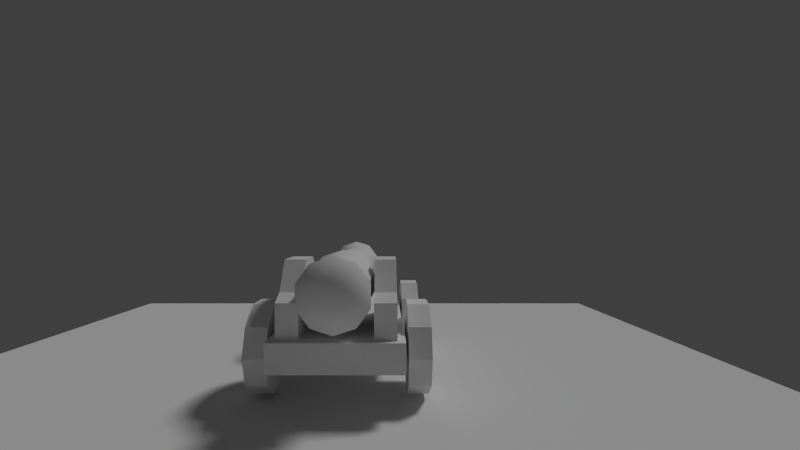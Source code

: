 # Source: cannon.blend  (saved by Blender 2.75.0; exported with 4.5.12 LTS)
import bpy
from mathutils import Matrix  # noqa: F401  (used for matrix-valued properties, if any)

bpy.ops.wm.read_factory_settings(use_empty=True)
scene = bpy.context.scene
scene.name = 'Scene'

# ---- collections
col_collection_1 = bpy.data.collections.new('Collection 1'); scene.collection.children.link(col_collection_1)
col_collection_15 = bpy.data.collections.new('Collection 15'); scene.collection.children.link(col_collection_15)
col_collection_15.hide_render = True
col_collection_15.hide_viewport = True

# ---- materials (node trees are filled in below, after node groups)
mat_chinese_cannonball = bpy.data.materials.new('chinese_cannonBall')
mat_chinese_cannonball.alpha_threshold = 0.0
mat_chinese_cannonball.use_transparent_shadow = False
mat_chinese_cannonball.diffuse_color = (0.07658, 0.07658, 0.07658, 1.0)
mat_chinese_cannonball.roughness = 0.5
mat_chinese_cannonball.specular_intensity = 0.3

# ---- material node trees

# ---- world
world_world = bpy.data.worlds.new('World'); scene.world = world_world
world_world.color = (0.05088, 0.05088, 0.05088)
world_world.use_sun_shadow = False
world_world.sun_shadow_jitter_overblur = 0.0
world_world.cycles.sampling_method = 'MANUAL'
world_world.cycles.sample_map_resolution = 256

# ---- cameras
cam_camera = bpy.data.cameras.new('Camera')
cam_camera.clip_end = 100.0
cam_camera.lens = 25.0
cam_camera.sensor_width = 50.0
cam_camera.sensor_height = 18.0
cam_camera.ortho_scale = 14.21
cam_camera.shift_x = 0.02
cam_camera.dof.focus_distance = 0.0
cam_camera.dof.aperture_fstop = 128.0

# ---- lights
light_lamp_001 = bpy.data.lights.new('Lamp.001', 'POINT')
light_lamp_001.transmission_factor = 0.0
light_lamp_001.cutoff_distance = 30.0
light_lamp_001.energy = 100.0
light_lamp_001.shadow_buffer_clip_start = 1.001
light_lamp_001.shadow_soft_size = 0.1
light_lamp_001.shadow_maximum_resolution = 0.006
light_lamp_001.use_absolute_resolution = True
light_lamp_001.cycles.use_multiple_importance_sampling = False
light_lamp = bpy.data.lights.new('Lamp', 'SUN')
light_lamp.transmission_factor = 0.0
light_lamp.cutoff_distance = 30.0
light_lamp.angle = 0.1993
light_lamp.energy = 1.0
light_lamp.shadow_buffer_clip_start = 1.001
light_lamp.shadow_soft_size = 0.1
light_lamp.shadow_cascade_max_distance = 1000.0
light_lamp.cycles.use_multiple_importance_sampling = False

# ---- meshes
me_cube = bpy.data.meshes.new('Cube')
me_cube.from_pydata([(-0.1315, -0.1315, -0.02936), (-0.1315, -0.1315, 0.02936), (-0.1315, 0.4216, -0.02936), (-0.1315, 0.4216, 0.02936), (0.1315, -0.1315, -0.02936), (0.1315, -0.1315, 0.02936), (0.1315, 0.4216, -0.02936), (0.1315, 0.4216, 0.02936)], [], [(1, 3, 2, 0), (3, 7, 6, 2), (7, 5, 4, 6), (5, 1, 0, 4), (0, 2, 6, 4), (5, 7, 3, 1)])
me_cube.use_remesh_preserve_volume = False
me_cube.use_remesh_preserve_attributes = False
me_cube.use_mirror_vertex_groups = False
me_cube.update()
me_cube_004 = bpy.data.meshes.new('Cube.004')
me_cube_004.from_pydata([(-0.02203, -0.04046, -0.006312), (-0.02203, -0.04046, 0.1454), (-0.02203, 0.04046, -0.006312), (-0.02203, 0.04046, 0.1454), (0.02203, -0.04046, -0.006312), (0.02203, -0.04046, 0.1454), (0.02203, 0.04046, -0.006312), (0.02203, 0.04046, 0.1454), (-0.02203, 0.08371, 0.1101), (-0.02203, 0.08371, -0.006312), (0.02203, 0.08371, 0.1101), (0.02203, 0.08371, -0.006312), (-0.02203, 0.1233, 0.0206), (-0.02203, 0.1233, -0.006312), (0.02203, 0.1233, 0.0206), (0.02203, 0.1233, -0.006312), (-0.02203, -0.08247, -0.006312), (-0.02203, -0.08247, 0.08458), (0.02203, -0.08247, 0.08458), (0.02203, -0.08247, -0.006312), (-0.02203, -0.1171, -0.006312), (-0.02203, -0.1171, 0.06962), (0.02203, -0.1171, 0.06962), (0.02203, -0.1171, -0.006312)], [], [(1, 3, 2, 0), (6, 2, 9, 11), (7, 5, 4, 6), (5, 1, 17, 18), (0, 2, 6, 4), (5, 7, 3, 1), (10, 11, 15, 14), (3, 7, 10, 8), (2, 3, 8, 9), (7, 6, 11, 10), (12, 14, 15, 13), (9, 8, 12, 13), (11, 9, 13, 15), (8, 10, 14, 12), (18, 17, 21, 22), (4, 5, 18, 19), (1, 0, 16, 17), (0, 4, 19, 16), (22, 21, 20, 23), (17, 16, 20, 21), (16, 19, 23, 20), (19, 18, 22, 23)])
me_cube_004.use_remesh_preserve_volume = False
me_cube_004.use_remesh_preserve_attributes = False
me_cube_004.use_mirror_vertex_groups = False
me_cube_004.update()
me_cube_003 = bpy.data.meshes.new('Cube.003')
me_cube_003.from_pydata([(-0.02203, -0.04046, -0.006312), (-0.02203, -0.04046, 0.1454), (-0.02203, 0.04046, -0.006312), (-0.02203, 0.04046, 0.1454), (0.02203, -0.04046, -0.006312), (0.02203, -0.04046, 0.1454), (0.02203, 0.04046, -0.006312), (0.02203, 0.04046, 0.1454), (-0.02203, 0.08371, 0.1101), (-0.02203, 0.08371, -0.006312), (0.02203, 0.08371, 0.1101), (0.02203, 0.08371, -0.006312), (-0.02203, 0.1233, 0.0206), (-0.02203, 0.1233, -0.006312), (0.02203, 0.1233, 0.0206), (0.02203, 0.1233, -0.006312), (-0.02203, -0.08247, -0.006312), (-0.02203, -0.08247, 0.08458), (0.02203, -0.08247, 0.08458), (0.02203, -0.08247, -0.006312), (-0.02203, -0.1171, -0.006312), (-0.02203, -0.1171, 0.06962), (0.02203, -0.1171, 0.06962), (0.02203, -0.1171, -0.006312)], [], [(1, 3, 2, 0), (6, 2, 9, 11), (7, 5, 4, 6), (5, 1, 17, 18), (0, 2, 6, 4), (5, 7, 3, 1), (10, 11, 15, 14), (3, 7, 10, 8), (2, 3, 8, 9), (7, 6, 11, 10), (12, 14, 15, 13), (9, 8, 12, 13), (11, 9, 13, 15), (8, 10, 14, 12), (18, 17, 21, 22), (4, 5, 18, 19), (1, 0, 16, 17), (0, 4, 19, 16), (22, 21, 20, 23), (17, 16, 20, 21), (16, 19, 23, 20), (19, 18, 22, 23)])
me_cube_003.use_remesh_preserve_volume = False
me_cube_003.use_remesh_preserve_attributes = False
me_cube_003.use_mirror_vertex_groups = False
me_cube_003.update()
me_circle_002 = bpy.data.meshes.new('Circle.002')
me_circle_002.from_pydata([(-0.0473, 0.09836, -4.07e-05), (-0.0473, 0.07957, 0.05777), (-0.0473, 0.03039, 0.0935), (-0.0473, -0.03039, 0.0935), (-0.0473, -0.07957, 0.05777), (-0.0473, -0.09836, -4.073e-05), (-0.0473, -0.07957, -0.05785), (-0.0473, -0.03039, -0.09358), (-0.0473, 0.03039, -0.09358), (-0.0473, 0.07957, -0.05785), (-0.001881, 0.09836, -4.07e-05), (-0.001881, 0.07957, 0.05777), (-0.001881, 0.03039, 0.0935), (-0.001881, -0.03039, 0.0935), (-0.001881, -0.07957, 0.05777), (-0.001881, -0.09836, -4.073e-05), (-0.001881, -0.07957, -0.05785), (-0.001881, -0.03039, -0.09358), (-0.001881, 0.03039, -0.09358), (-0.001881, 0.07957, -0.05785)], [], [(2, 3, 13, 12), (9, 0, 10, 19), (6, 7, 17, 16), (3, 4, 14, 13), (0, 1, 11, 10), (7, 8, 18, 17), (4, 5, 15, 14), (1, 2, 12, 11), (8, 9, 19, 18), (5, 6, 16, 15), (11, 12, 13, 14, 15, 16, 17, 18, 19, 10), (1, 0, 9, 8, 7, 6, 5, 4, 3, 2)])
me_circle_002.use_remesh_preserve_volume = False
me_circle_002.use_remesh_preserve_attributes = False
me_circle_002.use_mirror_vertex_groups = False
me_circle_002.update()
me_circle_001 = bpy.data.meshes.new('Circle.001')
me_circle_001.from_pydata([(-0.0473, 0.09836, -4.07e-05), (-0.0473, 0.07957, 0.05777), (-0.0473, 0.03039, 0.0935), (-0.0473, -0.03039, 0.0935), (-0.0473, -0.07957, 0.05777), (-0.0473, -0.09836, -4.073e-05), (-0.0473, -0.07957, -0.05785), (-0.0473, -0.03039, -0.09358), (-0.0473, 0.03039, -0.09358), (-0.0473, 0.07957, -0.05785), (-0.001881, 0.09836, -4.07e-05), (-0.001881, 0.07957, 0.05777), (-0.001881, 0.03039, 0.0935), (-0.001881, -0.03039, 0.0935), (-0.001881, -0.07957, 0.05777), (-0.001881, -0.09836, -4.073e-05), (-0.001881, -0.07957, -0.05785), (-0.001881, -0.03039, -0.09358), (-0.001881, 0.03039, -0.09358), (-0.001881, 0.07957, -0.05785)], [], [(2, 3, 13, 12), (9, 0, 10, 19), (6, 7, 17, 16), (3, 4, 14, 13), (0, 1, 11, 10), (7, 8, 18, 17), (4, 5, 15, 14), (1, 2, 12, 11), (8, 9, 19, 18), (5, 6, 16, 15), (11, 12, 13, 14, 15, 16, 17, 18, 19, 10), (1, 0, 9, 8, 7, 6, 5, 4, 3, 2)])
me_circle_001.use_remesh_preserve_volume = False
me_circle_001.use_remesh_preserve_attributes = False
me_circle_001.use_mirror_vertex_groups = False
me_circle_001.update()
me_circle_003 = bpy.data.meshes.new('Circle.003')
me_circle_003.from_pydata([(0.003637, 0.09836, -4.07e-05), (0.003637, 0.07957, 0.05777), (0.003638, 0.03039, 0.0935), (0.003638, -0.03039, 0.0935), (0.003638, -0.07957, 0.05777), (0.003638, -0.09836, -4.073e-05), (0.003638, -0.07957, -0.05785), (0.003638, -0.03039, -0.09358), (0.003638, 0.03039, -0.09358), (0.003638, 0.07957, -0.05785), (0.04905, 0.09836, -4.07e-05), (0.04905, 0.07957, 0.05777), (0.04905, 0.03039, 0.0935), (0.04905, -0.03039, 0.0935), (0.04905, -0.07957, 0.05777), (0.04905, -0.09836, -4.073e-05), (0.04905, -0.07957, -0.05785), (0.04905, -0.03039, -0.09358), (0.04905, 0.03039, -0.09358), (0.04905, 0.07957, -0.05785)], [], [(2, 3, 13, 12), (9, 0, 10, 19), (6, 7, 17, 16), (3, 4, 14, 13), (0, 1, 11, 10), (7, 8, 18, 17), (4, 5, 15, 14), (1, 2, 12, 11), (8, 9, 19, 18), (5, 6, 16, 15), (11, 12, 13, 14, 15, 16, 17, 18, 19, 10), (1, 0, 9, 8, 7, 6, 5, 4, 3, 2)])
me_circle_003.use_remesh_preserve_volume = False
me_circle_003.use_remesh_preserve_attributes = False
me_circle_003.use_mirror_vertex_groups = False
me_circle_003.update()
me_circle = bpy.data.meshes.new('Circle')
me_circle.from_pydata([(0.003637, 0.09836, -4.07e-05), (0.003637, 0.07957, 0.05777), (0.003638, 0.03039, 0.0935), (0.003638, -0.03039, 0.0935), (0.003638, -0.07957, 0.05777), (0.003638, -0.09836, -4.073e-05), (0.003638, -0.07957, -0.05785), (0.003638, -0.03039, -0.09358), (0.003638, 0.03039, -0.09358), (0.003638, 0.07957, -0.05785), (0.04905, 0.09836, -4.07e-05), (0.04905, 0.07957, 0.05777), (0.04905, 0.03039, 0.0935), (0.04905, -0.03039, 0.0935), (0.04905, -0.07957, 0.05777), (0.04905, -0.09836, -4.073e-05), (0.04905, -0.07957, -0.05785), (0.04905, -0.03039, -0.09358), (0.04905, 0.03039, -0.09358), (0.04905, 0.07957, -0.05785)], [], [(2, 3, 13, 12), (9, 0, 10, 19), (6, 7, 17, 16), (3, 4, 14, 13), (0, 1, 11, 10), (7, 8, 18, 17), (4, 5, 15, 14), (1, 2, 12, 11), (8, 9, 19, 18), (5, 6, 16, 15), (11, 12, 13, 14, 15, 16, 17, 18, 19, 10), (1, 0, 9, 8, 7, 6, 5, 4, 3, 2)])
me_circle.use_remesh_preserve_volume = False
me_circle.use_remesh_preserve_attributes = False
me_circle.use_mirror_vertex_groups = False
me_circle.update()
me_cylinder = bpy.data.meshes.new('Cylinder')
me_cylinder.from_pydata([(2.656e-08, 0.08906, -0.06587), (2.611e-08, 0.4974, -0.05352), (0.03801, 0.08906, -0.05352), (0.03075, 0.4974, -0.04352), (0.0615, 0.08906, -0.02119), (0.04975, 0.4974, -0.01737), (0.0615, 0.08906, 0.01878), (0.04975, 0.4974, 0.01496), (0.03801, 0.08906, 0.05111), (0.03075, 0.4974, 0.04112), (2.091e-08, 0.08906, 0.06346), (2.154e-08, 0.4974, 0.05111), (-0.03801, 0.08906, 0.05111), (-0.03075, 0.4974, 0.04112), (-0.0615, 0.08906, 0.01878), (-0.04975, 0.4974, 0.01496), (-0.0615, 0.08906, -0.02119), (-0.04975, 0.4974, -0.01737), (-0.03801, 0.08906, -0.05352), (-0.03075, 0.4974, -0.04352), (0.02183, 0.4974, -0.03126), (2.565e-08, 0.4974, -0.03835), (0.03533, 0.4974, -0.01268), (0.03533, 0.4974, 0.01028), (0.02183, 0.4974, 0.02885), (2.24e-08, 0.4974, 0.03594), (-0.02183, 0.4974, 0.02885), (-0.03533, 0.4974, 0.01028), (-0.03533, 0.4974, -0.01268), (-0.02183, 0.4974, -0.03126), (0.02183, 0.4689, -0.03126), (2.565e-08, 0.4689, -0.03835), (0.03533, 0.4689, -0.01268), (0.03533, 0.4689, 0.01028), (0.02183, 0.4689, 0.02885), (2.24e-08, 0.4689, 0.03594), (-0.02183, 0.4689, 0.02885), (-0.03533, 0.4689, 0.01028), (-0.03533, 0.4689, -0.01268), (-0.02183, 0.4689, -0.03126), (2.677e-08, 0.02339, -0.07178), (0.04148, 0.02339, -0.0583), (0.06712, 0.02339, -0.02301), (0.06712, 0.02339, 0.02061), (0.04148, 0.02339, 0.05589), (2.06e-08, 0.02339, 0.06937), (-0.04148, 0.02339, 0.05589), (-0.06712, 0.02339, 0.02061), (-0.06712, 0.02339, -0.02301), (-0.04148, 0.02339, -0.0583), (2.677e-08, -0.01866, -0.07178), (0.04148, -0.01866, -0.0583), (0.06712, -0.01866, -0.02301), (0.06712, -0.01866, 0.02061), (0.04148, -0.01866, 0.05589), (2.06e-08, -0.01866, 0.06937), (-0.04148, -0.01866, 0.05589), (-0.06712, -0.01866, 0.02061), (-0.06712, -0.01866, -0.02301), (-0.04148, -0.01866, -0.0583), (2.656e-08, -0.07855, -0.06587), (0.03801, -0.07855, -0.05352), (0.0615, -0.07855, -0.02119), (0.0615, -0.07855, 0.01878), (0.03801, -0.07855, 0.05111), (2.091e-08, -0.07855, 0.06346), (-0.03801, -0.07855, 0.05111), (-0.0615, -0.07855, 0.01878), (-0.0615, -0.07855, -0.02119), (-0.03801, -0.07855, -0.05352), (2.675e-08, -0.1614, -0.07198), (0.0416, -0.1614, -0.05846), (0.06731, -0.1614, -0.02307), (0.06731, -0.1614, 0.02067), (0.0416, -0.1614, 0.05606), (2.056e-08, -0.1614, 0.06957), (-0.0416, -0.1614, 0.05606), (-0.06731, -0.1614, 0.02067), (-0.06731, -0.1614, -0.02307), (-0.0416, -0.1614, -0.05846), (2.59e-08, -0.1787, -0.02981), (0.01682, -0.1787, -0.02435), (0.02721, -0.1787, -0.01004), (0.02721, -0.1787, 0.007638), (0.01682, -0.1787, 0.02194), (2.34e-08, -0.1787, 0.02741), (-0.01682, -0.1787, 0.02194), (-0.02721, -0.1787, 0.007638), (-0.02721, -0.1787, -0.01004), (-0.01682, -0.1787, -0.02435), (2.725e-08, 0.4684, -0.07166), (0.04141, 0.4684, -0.0582), (0.06701, 0.4684, -0.02297), (0.06701, 0.4684, 0.02057), (0.04141, 0.4684, 0.0558), (2.109e-08, 0.4684, 0.06925), (-0.04141, 0.4684, 0.0558), (-0.06701, 0.4684, 0.02057), (-0.06701, 0.4684, -0.02297), (-0.04141, 0.4684, -0.0582), (0.03242, 0.4036, -0.04582), (0.05245, 0.4036, -0.01825), (0.05245, 0.4036, 0.01584), (0.03242, 0.4036, 0.04341), (2.139e-08, 0.4036, 0.05395), (-0.03242, 0.4036, 0.04341), (-0.05245, 0.4036, 0.01584), (-0.05245, 0.4036, -0.01825), (-0.03242, 0.4036, -0.04582), (2.621e-08, 0.4036, -0.05635), (2.728e-08, 0.4451, -0.07236), (0.04183, 0.4451, -0.05877), (0.06768, 0.4451, -0.02319), (0.06768, 0.4451, 0.02079), (0.04183, 0.4451, 0.05637), (2.106e-08, 0.4451, 0.06996), (-0.04183, 0.4451, 0.05637), (-0.06768, 0.4451, 0.02079), (-0.06768, 0.4451, -0.02319), (-0.04183, 0.4451, -0.05877)], [], [(90, 1, 3, 91), (91, 3, 5, 92), (92, 5, 7, 93), (93, 7, 9, 94), (94, 9, 11, 95), (95, 11, 13, 96), (96, 13, 15, 97), (97, 15, 17, 98), (17, 15, 27, 28), (99, 19, 1, 90), (98, 17, 19, 99), (14, 16, 48, 47), (20, 21, 31, 30), (15, 13, 26, 27), (13, 11, 25, 26), (11, 9, 24, 25), (9, 7, 23, 24), (3, 1, 21, 20), (7, 5, 22, 23), (5, 3, 20, 22), (1, 19, 29, 21), (19, 17, 28, 29), (30, 31, 39, 38, 37, 36, 35, 34, 33, 32), (28, 27, 37, 38), (25, 24, 34, 35), (22, 20, 30, 32), (29, 28, 38, 39), (26, 25, 35, 36), (23, 22, 32, 33), (21, 29, 39, 31), (27, 26, 36, 37), (24, 23, 33, 34), (43, 44, 54, 53), (12, 14, 47, 46), (10, 12, 46, 45), (8, 10, 45, 44), (6, 8, 44, 43), (0, 2, 41, 40), (4, 6, 43, 42), (2, 4, 42, 41), (18, 0, 40, 49), (16, 18, 49, 48), (50, 51, 61, 60), (40, 41, 51, 50), (47, 48, 58, 57), (44, 45, 55, 54), (41, 42, 52, 51), (48, 49, 59, 58), (45, 46, 56, 55), (42, 43, 53, 52), (49, 40, 50, 59), (46, 47, 57, 56), (67, 68, 78, 77), (57, 58, 68, 67), (54, 55, 65, 64), (51, 52, 62, 61), (58, 59, 69, 68), (55, 56, 66, 65), (52, 53, 63, 62), (59, 50, 60, 69), (56, 57, 67, 66), (53, 54, 64, 63), (74, 75, 85, 84), (64, 65, 75, 74), (61, 62, 72, 71), (68, 69, 79, 78), (65, 66, 76, 75), (62, 63, 73, 72), (69, 60, 70, 79), (66, 67, 77, 76), (63, 64, 74, 73), (60, 61, 71, 70), (80, 81, 82, 83, 84, 85, 86, 87, 88, 89), (71, 72, 82, 81), (78, 79, 89, 88), (75, 76, 86, 85), (72, 73, 83, 82), (79, 70, 80, 89), (76, 77, 87, 86), (73, 74, 84, 83), (70, 71, 81, 80), (77, 78, 88, 87), (118, 98, 99, 119), (119, 99, 90, 110), (117, 97, 98, 118), (116, 96, 97, 117), (115, 95, 96, 116), (114, 94, 95, 115), (113, 93, 94, 114), (112, 92, 93, 113), (111, 91, 92, 112), (110, 90, 91, 111), (0, 109, 100, 2), (2, 100, 101, 4), (4, 101, 102, 6), (6, 102, 103, 8), (8, 103, 104, 10), (10, 104, 105, 12), (12, 105, 106, 14), (14, 106, 107, 16), (18, 108, 109, 0), (16, 107, 108, 18), (109, 110, 111, 100), (100, 111, 112, 101), (101, 112, 113, 102), (102, 113, 114, 103), (103, 114, 115, 104), (104, 115, 116, 105), (105, 116, 117, 106), (106, 117, 118, 107), (108, 119, 110, 109), (107, 118, 119, 108)])
me_cylinder.polygons.foreach_set('use_smooth', [True] * 112)
me_cylinder.use_remesh_preserve_volume = False
me_cylinder.use_remesh_preserve_attributes = False
me_cylinder.use_mirror_vertex_groups = False
me_cylinder.update()
me_plane = bpy.data.meshes.new('Plane')
me_plane.from_pydata([(-1.0, -1.0, 0.0), (1.0, -1.0, 0.0), (-1.0, 1.0, 0.0), (1.0, 1.0, 0.0)], [], [(0, 1, 3, 2)])
me_plane.use_remesh_preserve_volume = False
me_plane.use_remesh_preserve_attributes = False
me_plane.use_mirror_vertex_groups = False
me_plane.update()
me_sphere_001 = bpy.data.meshes.new('Sphere.001')
me_sphere_001.from_pydata([(-0.1114, -7.284e-09, 0.2691), (-0.2059, -7.284e-09, 0.2059), (-0.2691, -7.284e-09, 0.1114), (-0.2912, -7.284e-09, -1.346e-08), (-0.2691, -7.284e-09, -0.1114), (-0.2059, -7.284e-09, -0.2059), (-0.1114, -7.284e-09, -0.2691), (-0.07881, 0.07881, 0.2691), (-0.1456, 0.1456, 0.2059), (-0.1903, 0.1903, 0.1114), (-0.2059, 0.2059, -1.346e-08), (-0.1903, 0.1903, -0.1114), (-0.1456, 0.1456, -0.2059), (-0.07881, 0.07881, -0.2691), (-1.467e-07, 0.1114, 0.2691), (-1.51e-07, 0.2059, 0.2059), (-1.51e-07, 0.2691, 0.1114), (-1.423e-07, 0.2912, -1.346e-08), (-1.51e-07, 0.2691, -0.1114), (-1.51e-07, 0.2059, -0.2059), (-1.467e-07, 0.1114, -0.2691), (-1.785e-07, -3.838e-08, 0.2912), (0.07881, 0.07881, 0.2691), (0.1456, 0.1456, 0.2059), (0.1903, 0.1903, 0.1114), (0.2059, 0.2059, -1.346e-08), (0.1903, 0.1903, -0.1114), (0.1456, 0.1456, -0.2059), (0.07881, 0.07881, -0.2691), (-1.474e-07, -7.284e-09, -0.2912), (0.1114, -3.661e-09, 0.2691), (0.2059, -3.661e-09, 0.2059), (0.2691, 5.018e-09, 0.1114), (0.2912, -3.661e-09, -1.346e-08), (0.2691, 5.018e-09, -0.1114), (0.2059, -3.661e-09, -0.2059), (0.1114, -3.661e-09, -0.2691), (0.07881, -0.07881, 0.2691), (0.1456, -0.1456, 0.2059), (0.1903, -0.1903, 0.1114), (0.2059, -0.2059, -1.346e-08), (0.1903, -0.1903, -0.1114), (0.1456, -0.1456, -0.2059), (0.07881, -0.07881, -0.2691), (-1.51e-07, -0.1114, 0.2691), (-1.51e-07, -0.2059, 0.2059), (-1.337e-07, -0.2691, 0.1114), (-1.51e-07, -0.2912, -1.346e-08), (-1.337e-07, -0.2691, -0.1114), (-1.51e-07, -0.2059, -0.2059), (-1.51e-07, -0.1114, -0.2691), (-0.07881, -0.07881, 0.2691), (-0.1456, -0.1456, 0.2059), (-0.1903, -0.1903, 0.1114), (-0.2059, -0.2059, -1.346e-08), (-0.1903, -0.1903, -0.1114), (-0.1456, -0.1456, -0.2059), (-0.07881, -0.07881, -0.2691)], [], [(4, 3, 10, 11), (2, 1, 8, 9), (5, 4, 11, 12), (3, 2, 9, 10), (1, 0, 7, 8), (6, 5, 12, 13), (12, 11, 18, 19), (10, 9, 16, 17), (8, 7, 14, 15), (13, 12, 19, 20), (11, 10, 17, 18), (9, 8, 15, 16), (15, 14, 22, 23), (20, 19, 27, 28), (18, 17, 25, 26), (16, 15, 23, 24), (19, 18, 26, 27), (17, 16, 24, 25), (28, 27, 35, 36), (26, 25, 33, 34), (24, 23, 31, 32), (27, 26, 34, 35), (25, 24, 32, 33), (23, 22, 30, 31), (35, 34, 41, 42), (33, 32, 39, 40), (31, 30, 37, 38), (36, 35, 42, 43), (34, 33, 40, 41), (32, 31, 38, 39), (42, 41, 48, 49), (40, 39, 46, 47), (38, 37, 44, 45), (43, 42, 49, 50), (41, 40, 47, 48), (39, 38, 45, 46), (50, 49, 56, 57), (48, 47, 54, 55), (46, 45, 52, 53), (49, 48, 55, 56), (47, 46, 53, 54), (45, 44, 51, 52), (0, 21, 7), (29, 6, 13), (29, 13, 20), (7, 21, 14), (14, 21, 22), (29, 20, 28), (22, 21, 30), (29, 28, 36), (30, 21, 37), (29, 36, 43), (37, 21, 44), (29, 43, 50), (44, 21, 51), (29, 50, 57), (55, 54, 3, 4), (53, 52, 1, 2), (51, 21, 0), (29, 57, 6), (56, 55, 4, 5), (54, 53, 2, 3), (52, 51, 0, 1), (57, 56, 5, 6)])
me_sphere_001.polygons.foreach_set('use_smooth', [True] * 64)
me_sphere_001.materials.append(mat_chinese_cannonball)
me_sphere_001.use_remesh_preserve_volume = False
me_sphere_001.use_remesh_preserve_attributes = False
me_sphere_001.use_mirror_vertex_groups = False
me_sphere_001.update()

# ---- objects
ob_basecannon = bpy.data.objects.new('baseCannon', me_cube)
ob_cannon_mancal_l = bpy.data.objects.new('cannon_mancal_l', me_cube_004)
ob_cannon_mancal_r = bpy.data.objects.new('cannon_mancal_r', me_cube_003)
ob_whe_fl = bpy.data.objects.new('whe_fl', me_circle_002)
ob_weh_bl = bpy.data.objects.new('weh_bl', me_circle_001)
ob_whe_fr = bpy.data.objects.new('whe_fr', me_circle_003)
ob_whe_br = bpy.data.objects.new('whe_br', me_circle)
ob_cannon = bpy.data.objects.new('cannon', me_cylinder)
ob_plane = bpy.data.objects.new('Plane', me_plane)
ob_lamp_001 = bpy.data.objects.new('Lamp.001', light_lamp_001)
ob_lamp = bpy.data.objects.new('Lamp', light_lamp)
ob_camera = bpy.data.objects.new('Camera', cam_camera)
ob_chinese_cannonball = bpy.data.objects.new('chinese_cannonBall', me_sphere_001)

# ---- transforms, parenting, visibility, modifiers, constraints
ob_basecannon.location = (0.0, -0.1921, 0.1138)
ob_basecannon.lineart.crease_threshold = 0.0
ob_cannon_mancal_l.parent = ob_basecannon
ob_cannon_mancal_l.matrix_parent_inverse = Matrix(((1.0, 0.0, 0.0, 0.0), (0.0, 1.0, 0.0, 0.0), (0.0, 0.0, 1.0, -0.1138), (0.0, 0.0, 0.0, 1.0)))
ob_cannon_mancal_l.location = (-0.09313, 0.0, 0.1445)
ob_cannon_mancal_l.lineart.crease_threshold = 0.0
ob_cannon_mancal_r.parent = ob_basecannon
ob_cannon_mancal_r.matrix_parent_inverse = Matrix(((1.0, 0.0, 0.0, 0.0), (0.0, 1.0, 0.0, 0.0), (0.0, 0.0, 1.0, -0.1138), (0.0, 0.0, 0.0, 1.0)))
ob_cannon_mancal_r.location = (0.09356, 0.0, 0.1445)
ob_cannon_mancal_r.lineart.crease_threshold = 0.0
ob_whe_fl.parent = ob_basecannon
ob_whe_fl.matrix_parent_inverse = Matrix(((1.0, 0.0, 0.0, 0.0), (0.0, 1.0, 0.0, 0.0), (0.0, 0.0, 1.0, -0.1138), (0.0, 0.0, 0.0, 1.0)))
ob_whe_fl.location = (-0.1367, 0.3043, 0.1019)
ob_whe_fl.lineart.crease_threshold = 0.0
ob_weh_bl.parent = ob_basecannon
ob_weh_bl.matrix_parent_inverse = Matrix(((1.0, 0.0, 0.0, 0.0), (0.0, 1.0, 0.0, 0.0), (0.0, 0.0, 1.0, -0.1138), (0.0, 0.0, 0.0, 1.0)))
ob_weh_bl.location = (-0.1367, -1.369e-08, 0.1019)
ob_weh_bl.lineart.crease_threshold = 0.0
ob_whe_fr.parent = ob_basecannon
ob_whe_fr.matrix_parent_inverse = Matrix(((1.0, 0.0, 0.0, 0.0), (0.0, 1.0, 0.0, 0.0), (0.0, 0.0, 1.0, -0.1138), (0.0, 0.0, 0.0, 1.0)))
ob_whe_fr.location = (0.1352, 0.3043, 0.1019)
ob_whe_fr.lineart.crease_threshold = 0.0
ob_whe_br.parent = ob_basecannon
ob_whe_br.matrix_parent_inverse = Matrix(((1.0, 0.0, 0.0, 0.0), (0.0, 1.0, 0.0, 0.0), (0.0, 0.0, 1.0, -0.1138), (0.0, 0.0, 0.0, 1.0)))
ob_whe_br.location = (0.1352, -1.369e-08, 0.1019)
ob_whe_br.lineart.crease_threshold = 0.0
ob_cannon.parent = ob_basecannon
ob_cannon.matrix_parent_inverse = Matrix(((1.0, 0.0, 0.0, 0.0), (0.0, 1.0, 0.0, 0.0), (0.0, 0.0, 1.0, -0.1138), (0.0, 0.0, 0.0, 1.0)))
ob_cannon.location = (0.0, -0.0012, 0.2367)
ob_cannon.lineart.crease_threshold = 0.0
ob_plane.location = (-0.0004972, -0.1894, -0.00498)
ob_plane.lineart.crease_threshold = 0.0
ob_lamp_001.location = (-12.36, -24.05, 0.4875)
ob_lamp_001.rotation_euler = (0.6503, 0.05522, 1.866)
ob_lamp_001.lock_rotations_4d = False
ob_lamp_001.empty_display_type = 'ARROWS'
ob_lamp_001.color = (0.0, 0.0, 0.0, 0.0)
ob_lamp_001.lineart.crease_threshold = 0.0
ob_lamp.location = (4.076, 1.005, 5.904)
ob_lamp.rotation_euler = (0.5807, 0.0762, 1.862)
ob_lamp.lock_rotations_4d = False
ob_lamp.empty_display_type = 'ARROWS'
ob_lamp.color = (0.0, 0.0, 0.0, 0.0)
ob_lamp.lineart.crease_threshold = 0.0
ob_camera.location = (0.09019, -1.06, 0.361)
ob_camera.rotation_euler = (1.571, 2.22e-16, 0.0)
ob_camera.scale = (0.266, 0.266, 0.266)
ob_camera.lock_rotations_4d = False
ob_camera.empty_display_type = 'ARROWS'
ob_camera.color = (0.0, 0.0, 0.0, 0.0)
ob_camera.display_type = 'WIRE'
ob_camera.lineart.crease_threshold = 0.0
ob_chinese_cannonball.location = (0.01315, -0.01598, -0.7535)
ob_chinese_cannonball.lineart.crease_threshold = 0.0

# ---- collection membership
col_collection_1.objects.link(ob_basecannon)
col_collection_1.objects.link(ob_cannon_mancal_l)
col_collection_1.objects.link(ob_cannon_mancal_r)
col_collection_1.objects.link(ob_whe_fl)
col_collection_1.objects.link(ob_weh_bl)
col_collection_1.objects.link(ob_whe_fr)
col_collection_1.objects.link(ob_whe_br)
col_collection_1.objects.link(ob_cannon)
col_collection_1.objects.link(ob_plane)
col_collection_1.objects.link(ob_lamp_001)
col_collection_1.objects.link(ob_lamp)
col_collection_1.objects.link(ob_camera)
col_collection_15.objects.link(ob_chinese_cannonball)

# ---- scene / render settings (as saved in the file)
scene.camera = ob_camera
scene.frame_start = 1; scene.frame_end = 250; scene.frame_set(1)
scene.render.engine = 'BLENDER_EEVEE_NEXT'
scene.render.resolution_percentage = 50
scene.render.dither_intensity = 0.0
scene.cycles.use_denoising = False
scene.cycles.samples = 10
scene.cycles.sampling_pattern = 'TABULATED_SOBOL'
scene.cycles.light_sampling_threshold = 0.0
scene.cycles.use_adaptive_sampling = False
scene.cycles.use_light_tree = False
scene.cycles.blur_glossy = 0.0
scene.cycles.pixel_filter_type = 'GAUSSIAN'
scene.cycles.sample_clamp_indirect = 0.0
scene.view_settings.view_transform = 'Standard'
bpy.context.view_layer.update()
